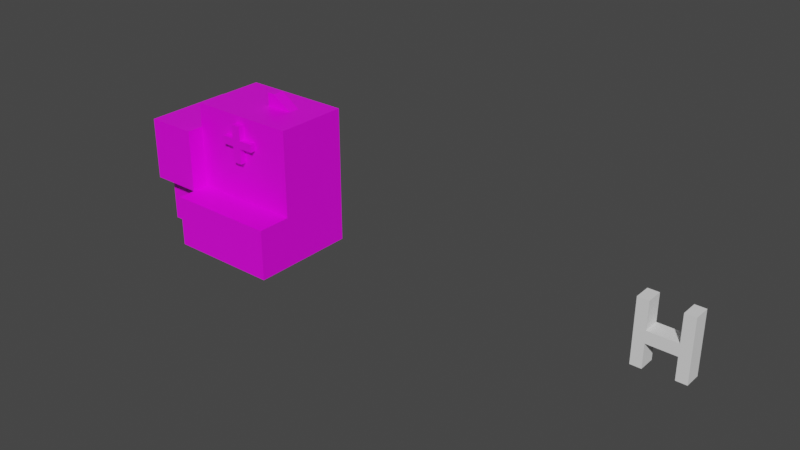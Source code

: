 # Source: Hospis.blend  (saved by Blender 2.93.20; exported with 4.5.12 LTS)
import bpy
from mathutils import Matrix  # noqa: F401  (used for matrix-valued properties, if any)

bpy.ops.wm.read_factory_settings(use_empty=True)
scene = bpy.context.scene
scene.name = 'Scene'

# ---- collections
col_collection = bpy.data.collections.new('Collection'); scene.collection.children.link(col_collection)

# ---- images (referenced by path relative to the original .blend; pixels are not part of the script)
import os
ASSET_DIR = os.environ.get("B2B_ASSET_DIR", "")  # directory of the original .blend (textures are referenced by path, not embedded)
HERE = os.path.dirname(os.path.abspath(__file__))  # packed textures are extracted next to this script under _unpacked/

def load_image(name, relpath, width, height, colorspace="sRGB"):
    """Load a texture the original file referenced (path relative to the .blend, or extracted next to this script)."""
    p = next((c for c in (os.path.join(HERE, relpath), os.path.join(ASSET_DIR, relpath)) if relpath and os.path.exists(c)), "")
    if p:
        img = bpy.data.images.load(p, check_existing=True)
        img.name = name
    else:  # same state as the original file: an image datablock whose file is absent (Cycles renders it pink)
        img = bpy.data.images.new(name, width, height)
        img.source = "FILE"
        img.filepath = "//" + (relpath or name)
    img.colorspace_settings.name = colorspace
    return img
img_hospisbase = load_image('HospisBase', '', 1024, 1024, 'sRGB')

# ---- materials (node trees are filled in below, after node groups)
mat_material = bpy.data.materials.new('Material')
mat_material.alpha_threshold = 0.0
mat_material.use_transparent_shadow = False
mat_material.line_color = (0.0, 0.0, 0.0, 1.0)

# ---- material node trees
mat_material.use_nodes = True; mat_material.node_tree.nodes.clear()
_N = mat_material.node_tree.nodes; _L = mat_material.node_tree.links
n0 = _N.new('ShaderNodeOutputMaterial'); n0.name = 'Material Output'; n0.location = (300, 300)
n1 = _N.new('ShaderNodeBsdfPrincipled'); n1.name = 'Principled BSDF'; n1.location = (10, 300)
n1.distribution = 'GGX'
n1.subsurface_method = 'BURLEY'
n1.inputs[2].default_value = 0.4
n1.inputs[3].default_value = 1.45
n1.inputs[27].default_value = (0.0, 0.0, 0.0, 1.0)
n1.inputs[28].default_value = 1.0
n2 = _N.new('ShaderNodeTexImage'); n2.name = 'Image Texture'; n2.location = (-280, 280)
n2.image = img_hospisbase
_L.new(n1.outputs[0], n0.inputs[0])
_L.new(n2.outputs[0], n1.inputs[0])
n0.is_active_output = True

# ---- world
world_world = bpy.data.worlds.new('World'); scene.world = world_world
world_world.use_nodes = True; world_world.node_tree.nodes.clear()
_N = world_world.node_tree.nodes; _L = world_world.node_tree.links
n0 = _N.new('ShaderNodeOutputWorld'); n0.name = 'World Output'; n0.location = (300, 300)
n1 = _N.new('ShaderNodeBackground'); n1.name = 'Background'; n1.location = (10, 300)
n1.inputs[0].default_value = (0.05088, 0.05088, 0.05088, 1.0)
_L.new(n1.outputs[0], n0.inputs[0])
n0.is_active_output = True
world_world.color = (0.05088, 0.05088, 0.05088)
world_world.use_sun_shadow = False
world_world.sun_shadow_jitter_overblur = 0.0

# ---- meshes
me_cube = bpy.data.meshes.new('Cube')
me_cube.from_pydata([(1.001, 1.873, 1.0), (1.001, 1.873, -1.0), (1.001, -1.0, 1.0), (1.001, -1.0, -1.0), (-0.9992, 1.873, 1.0), (-0.9992, 1.873, -1.0), (-0.9992, -1.0, 1.0), (-0.9992, -1.0, -1.0), (5.354, 1.873, 1.0), (5.354, 1.873, -1.0), (5.354, -1.0, 1.0), (5.354, -1.0, -1.0), (1.0, 1.873, 4.387), (1.0, -1.0, 4.387), (5.354, 1.873, 4.387), (5.354, -1.0, 4.387), (1.001, -1.0, 3.434), (-0.9992, -1.0, 3.434), (1.001, 1.873, 3.434), (-0.9992, 1.873, 3.434), (1.0, -2.33, 1.0), (1.0, -2.33, -1.0), (5.354, -2.33, 1.0), (5.354, -2.33, -1.0), (-0.9992, 0.4365, -1.0), (0.0008377, 1.873, -1.0), (1.001, 1.873, 0.0), (-0.9992, -1.0, 0.0), (1.001, -1.0, 0.0), (-0.9992, 1.873, 0.0), (0.0008377, -1.0, 1.0), (0.0008377, -1.0, -1.0), (-0.9992, 0.4365, 1.0), (0.0008377, 1.873, 1.0), (1.001, 0.4365, -1.0), (5.354, 1.873, 0.0), (5.354, -1.0, 0.0), (5.354, 0.4365, 1.0), (5.354, 0.4365, -1.0), (3.177, -1.0, -1.0), (3.177, -1.0, 1.0), (3.177, 1.873, 1.0), (3.177, 1.873, -1.0), (1.0, 0.4365, 4.387), (5.354, 0.4365, 4.387), (3.177, -1.0, 4.387), (3.177, 1.873, 4.387), (5.354, 1.873, 2.694), (5.354, -1.0, 2.694), (1.0, -1.0, 2.694), (1.0, 1.873, 2.694), (0.0008377, -1.0, 3.434), (1.001, 0.4365, 3.434), (-0.9992, 0.4365, 3.434), (0.0008377, 1.873, 3.434), (-0.9992, -1.0, 2.217), (-0.9992, 1.873, 2.217), (1.001, 1.873, 2.217), (1.0, -2.33, 0.0), (5.354, -2.33, 0.0), (3.177, -2.33, -1.0), (3.177, -2.33, 1.0), (5.354, -1.665, -1.0), (1.0, -1.665, -1.0), (1.0, -1.654, 1.0), (5.354, -1.665, 1.0), (5.354, -1.665, 0.0), (1.0, -1.665, 0.0), (3.177, -1.665, 1.0), (3.177, -2.33, 0.0), (0.0008377, 1.873, 2.217), (0.0008377, 0.4365, 3.434), (3.177, 1.873, 2.694), (3.177, -1.0, 2.694), (3.177, 0.4365, 4.387), (5.354, 0.4365, 2.694), (3.177, 0.4365, -1.0), (3.177, 1.873, 0.0), (5.354, 0.4365, 0.0), (0.0008377, 1.873, 0.0), (3.177, -1.665, -1.0), (0.0008377, 0.4365, -1.0), (-0.9992, 0.4365, 0.0), (0.0008377, -1.0, 0.0), (-0.9992, 0.4365, 2.217), (4.266, 1.873, 4.387), (3.177, 0.8751, 4.387), (4.266, 0.4365, 4.387), (4.266, 0.8751, 4.387), (3.177, 0.4365, 4.9), (3.177, 0.8751, 4.9), (3.945, 0.4365, 4.587), (3.945, 0.8751, 4.587), (3.491, 0.4365, 4.9), (3.491, 0.8751, 4.9), (0.0008377, -1.644, 1.0), (-0.9992, -1.644, 1.0), (0.0008377, -1.644, 3.434), (-0.9992, -1.644, 3.434), (-0.9992, -1.644, 2.217), (1.001, -1.644, 2.217), (1.001, -1.644, 3.434), (0.0008377, -1.644, 2.217), (2.966, -1.236, 2.624), (2.966, -0.8705, 2.624), (3.331, -1.236, 2.624), (3.331, -0.8705, 2.624), (2.966, -1.236, 3.241), (2.966, -0.8705, 3.241), (3.331, -0.8705, 3.241), (3.331, -1.236, 3.241), (2.966, -1.236, 3.549), (2.966, -0.8705, 3.549), (3.331, -0.8705, 3.549), (3.331, -1.236, 3.549), (3.886, -0.8705, 3.549), (3.886, -0.8705, 3.241), (3.886, -1.236, 3.549), (3.886, -1.236, 3.241), (2.45, -0.8705, 3.549), (2.45, -0.8705, 3.241), (2.45, -1.236, 3.241), (2.45, -1.236, 3.549), (2.966, -1.236, 3.549), (3.331, -1.236, 3.549), (2.966, -1.236, 4.096), (2.966, -0.8705, 4.096), (3.331, -0.8705, 4.096), (3.331, -1.236, 4.096)], [], [(84, 55, 17, 53), (83, 30, 6, 27), (82, 32, 4, 29), (81, 34, 3, 31), (80, 62, 23, 60), (79, 33, 0, 26), (78, 37, 10, 36), (77, 41, 8, 35), (76, 42, 9, 38), (14, 85, 88, 87, 44), (73, 48, 15, 45), (71, 53, 17, 51), (70, 56, 19, 54), (17, 55, 99, 98), (69, 60, 23, 59), (68, 64, 20, 61), (67, 63, 21, 58), (66, 65, 22, 59), (62, 66, 59, 23), (11, 36, 66, 62), (36, 10, 65, 66), (64, 67, 58, 20), (65, 68, 61, 22), (10, 40, 68, 65), (61, 69, 59, 22), (20, 58, 69, 61), (58, 21, 60, 69), (55, 6, 96, 99), (0, 33, 70, 57), (33, 4, 56, 70), (52, 71, 51, 16), (18, 54, 71, 52), (54, 19, 53, 71), (47, 72, 46, 85, 14), (8, 41, 72, 47), (49, 73, 45, 13), (40, 10, 48, 73), (12, 43, 74, 86, 46), (43, 13, 45, 74), (48, 75, 44, 15), (10, 37, 75, 48), (37, 8, 47, 75), (39, 76, 38, 11), (3, 34, 76, 39), (34, 1, 42, 76), (42, 77, 35, 9), (1, 26, 77, 42), (26, 0, 41, 77), (38, 78, 36, 11), (9, 35, 78, 38), (35, 8, 37, 78), (25, 79, 26, 1), (5, 29, 79, 25), (29, 4, 33, 79), (63, 80, 60, 21), (3, 39, 80, 63), (39, 11, 62, 80), (24, 81, 31, 7), (5, 25, 81, 24), (25, 1, 34, 81), (24, 82, 29, 5), (7, 27, 82, 24), (27, 6, 32, 82), (31, 83, 27, 7), (3, 28, 83, 31), (28, 2, 30, 83), (56, 84, 53, 19), (4, 32, 84, 56), (32, 6, 55, 84), (74, 45, 15, 44, 87), (14, 44, 75, 47), (46, 86, 88, 85), (86, 74, 89, 90), (94, 93, 91, 92), (87, 88, 92, 91), (88, 86, 90, 94, 92), (74, 87, 91, 93, 89), (90, 89, 93, 94), (102, 100, 101, 97), (99, 102, 97, 98), (96, 95, 102, 99), (95, 64, 100, 102), (16, 51, 97, 101), (30, 2, 64, 95), (6, 30, 95, 96), (51, 17, 98, 97), (127, 113, 112, 126), (125, 123, 124, 128), (126, 112, 111, 125), (104, 106, 105, 103), (104, 103, 107, 108), (108, 109, 106, 104), (105, 106, 109, 110), (110, 114, 111, 107), (114, 110, 118, 117), (108, 112, 113, 109), (112, 108, 120, 119), (116, 115, 117, 118), (109, 113, 115, 116), (113, 114, 117, 115), (110, 109, 116, 118), (121, 122, 119, 120), (107, 111, 122, 121), (111, 112, 119, 122), (108, 107, 121, 120), (111, 114, 124, 123), (127, 128, 114, 113), (127, 126, 125, 128), (103, 105, 110, 107), (46, 72, 50, 12), (18, 57, 70, 54), (2, 28, 67, 64), (28, 3, 63, 67), (73, 49, 2, 40), (40, 2, 64, 68), (64, 2, 16, 101), (43, 12, 18, 52), (13, 43, 52, 16), (41, 0, 50, 72)])
_uv = me_cube.uv_layers.new(name='UVMap')
_uv.uv.foreach_set('vector', [0.492, 0.7228, 0.4213, 0.7227, 0.4214, 0.6629, 0.492, 0.6629, 0.3721, 0.8317, 0.3721, 0.7825, 0.4213, 0.7826, 0.4212, 0.8318, 0.4919, 0.8318, 0.4919, 0.7826, 0.5626, 0.7827, 0.5626, 0.8319, 0.4918, 0.9302, 0.4918, 0.9794, 0.4212, 0.9793, 0.4212, 0.9301, 0.8006, 0.05242, 0.691, 0.05212, 0.6911, 0.01862, 0.8007, 0.01892, 0.6118, 0.8319, 0.6118, 0.7827, 0.661, 0.7827, 0.661, 0.8319, 0.6403, 0.1578, 0.5899, 0.1577, 0.5901, 0.08534, 0.6405, 0.08548, 0.8, 0.281, 0.7999, 0.3314, 0.6902, 0.3311, 0.6903, 0.2807, 0.8003, 0.1583, 0.8001, 0.2306, 0.6905, 0.2303, 0.6907, 0.158, 0.6897, 0.5017, 0.7446, 0.5019, 0.7444, 0.5521, 0.7444, 0.5742, 0.6895, 0.5741, 0.7988, 0.7321, 0.6891, 0.7318, 0.6893, 0.6464, 0.799, 0.6467, 0.492, 0.6137, 0.492, 0.6629, 0.4214, 0.6629, 0.4214, 0.6137, 0.6118, 0.7228, 0.5626, 0.7228, 0.5627, 0.6629, 0.6119, 0.663, 0.4214, 0.6629, 0.4213, 0.7227, 0.3896, 0.7227, 0.3897, 0.6628, 0.7982, 0.9348, 0.7981, 0.9851, 0.6884, 0.9848, 0.6885, 0.9345, 0.7984, 0.8509, 0.9081, 0.8507, 0.908, 0.8847, 0.7984, 0.8844, 0.9414, 0.9352, 0.9412, 0.9855, 0.9077, 0.9854, 0.9079, 0.9351, 0.6406, 0.05198, 0.5902, 0.05184, 0.5903, 0.01834, 0.6407, 0.01848, 0.691, 0.05212, 0.6406, 0.05198, 0.6407, 0.01848, 0.6911, 0.01862, 0.6909, 0.08562, 0.6405, 0.08548, 0.6406, 0.05198, 0.691, 0.05212, 0.6405, 0.08548, 0.5901, 0.08534, 0.5902, 0.05184, 0.6406, 0.05198, 0.9421, 0.8848, 0.9414, 0.9352, 0.9079, 0.9351, 0.908, 0.8847, 0.6888, 0.8506, 0.7984, 0.8509, 0.7984, 0.8844, 0.6887, 0.8841, 0.6889, 0.8171, 0.7985, 0.8174, 0.7984, 0.8509, 0.6888, 0.8506, 0.7984, 0.8844, 0.7982, 0.9348, 0.6885, 0.9345, 0.6887, 0.8841, 0.908, 0.8847, 0.9079, 0.9351, 0.7982, 0.9348, 0.7984, 0.8844, 0.9079, 0.9351, 0.9077, 0.9854, 0.7981, 0.9851, 0.7982, 0.9348, 0.4213, 0.7227, 0.4213, 0.7826, 0.3896, 0.7825, 0.3896, 0.7227, 0.661, 0.7827, 0.6118, 0.7827, 0.6118, 0.7228, 0.661, 0.7229, 0.6118, 0.7827, 0.5626, 0.7827, 0.5626, 0.7228, 0.6118, 0.7228, 0.4921, 0.5645, 0.492, 0.6137, 0.4214, 0.6137, 0.4214, 0.5645, 0.5627, 0.5646, 0.5627, 0.6138, 0.492, 0.6137, 0.4921, 0.5645, 0.5627, 0.6138, 0.5627, 0.6629, 0.492, 0.6629, 0.492, 0.6137, 0.69, 0.4164, 0.7996, 0.4167, 0.7994, 0.502, 0.7446, 0.5019, 0.6897, 0.5017, 0.6902, 0.3311, 0.7999, 0.3314, 0.7996, 0.4167, 0.69, 0.4164, 0.9084, 0.7324, 0.7988, 0.7321, 0.799, 0.6467, 0.9087, 0.647, 0.7985, 0.8174, 0.6889, 0.8171, 0.6891, 0.7318, 0.7988, 0.7321, 0.9091, 0.5023, 0.9089, 0.5747, 0.7992, 0.5744, 0.7993, 0.5523, 0.7994, 0.502, 0.9089, 0.5747, 0.9087, 0.647, 0.799, 0.6467, 0.7992, 0.5744, 0.5048, 0.08511, 0.5046, 0.1575, 0.4193, 0.1572, 0.4195, 0.08488, 0.5901, 0.08534, 0.5899, 0.1577, 0.5046, 0.1575, 0.5048, 0.08511, 0.5899, 0.1577, 0.5897, 0.2301, 0.5044, 0.2298, 0.5046, 0.1575, 0.8005, 0.08592, 0.8003, 0.1583, 0.6907, 0.158, 0.6909, 0.08562, 0.9102, 0.08622, 0.91, 0.1586, 0.8003, 0.1583, 0.8005, 0.08592, 0.91, 0.1586, 0.9098, 0.2309, 0.8001, 0.2306, 0.8003, 0.1583, 0.8001, 0.2306, 0.8, 0.281, 0.6903, 0.2807, 0.6905, 0.2303, 0.9098, 0.2309, 0.9096, 0.2813, 0.8, 0.281, 0.8001, 0.2306, 0.9096, 0.2813, 0.9095, 0.3317, 0.7999, 0.3314, 0.8, 0.281, 0.6907, 0.158, 0.6403, 0.1578, 0.6405, 0.08548, 0.6909, 0.08562, 0.6905, 0.2303, 0.6401, 0.2302, 0.6403, 0.1578, 0.6907, 0.158, 0.6401, 0.2302, 0.5897, 0.2301, 0.5899, 0.1577, 0.6403, 0.1578, 0.6117, 0.8811, 0.6118, 0.8319, 0.661, 0.8319, 0.6609, 0.8811, 0.5625, 0.881, 0.5626, 0.8319, 0.6118, 0.8319, 0.6117, 0.8811, 0.5626, 0.8319, 0.5626, 0.7827, 0.6118, 0.7827, 0.6118, 0.8319, 0.9103, 0.05272, 0.8006, 0.05242, 0.8007, 0.01892, 0.9104, 0.01922, 0.9102, 0.08622, 0.8005, 0.08592, 0.8006, 0.05242, 0.9103, 0.05272, 0.8005, 0.08592, 0.6909, 0.08562, 0.691, 0.05212, 0.8006, 0.05242, 0.4919, 0.881, 0.4918, 0.9302, 0.4212, 0.9301, 0.4212, 0.881, 0.5625, 0.881, 0.5625, 0.9302, 0.4918, 0.9302, 0.4919, 0.881, 0.5625, 0.9302, 0.5625, 0.9794, 0.4918, 0.9794, 0.4918, 0.9302, 0.4919, 0.881, 0.4919, 0.8318, 0.5626, 0.8319, 0.5625, 0.881, 0.4212, 0.881, 0.4212, 0.8318, 0.4919, 0.8318, 0.4919, 0.881, 0.4212, 0.8318, 0.4213, 0.7826, 0.4919, 0.7826, 0.4919, 0.8318, 0.372, 0.8809, 0.3721, 0.8317, 0.4212, 0.8318, 0.4212, 0.881, 0.3228, 0.8809, 0.3229, 0.8317, 0.3721, 0.8317, 0.372, 0.8809, 0.3229, 0.8317, 0.3229, 0.7825, 0.3721, 0.7825, 0.3721, 0.8317, 0.5626, 0.7228, 0.492, 0.7228, 0.492, 0.6629, 0.5627, 0.6629, 0.5626, 0.7827, 0.4919, 0.7826, 0.492, 0.7228, 0.5626, 0.7228, 0.4919, 0.7826, 0.4213, 0.7826, 0.4213, 0.7227, 0.492, 0.7228, 0.7992, 0.5744, 0.799, 0.6467, 0.6893, 0.6464, 0.6895, 0.5741, 0.7444, 0.5742, 0.4191, 0.2296, 0.4193, 0.1572, 0.5046, 0.1575, 0.5044, 0.2298, 0.7994, 0.502, 0.7993, 0.5523, 0.7444, 0.5521, 0.7446, 0.5019, 0.09721, 0.5466, 0.07802, 0.5604, 0.06189, 0.538, 0.08109, 0.5242, 0.07053, 0.5138, 0.05497, 0.5237, 0.03868, 0.5043, 0.057, 0.4914, 0.02631, 0.4885, 0.04621, 0.4742, 0.057, 0.4914, 0.03868, 0.5043, 0.04621, 0.4742, 0.09721, 0.501, 0.08109, 0.5242, 0.07053, 0.5138, 0.057, 0.4914, 0.03384, 0.5455, 0.02631, 0.4885, 0.03868, 0.5043, 0.05497, 0.5237, 0.06189, 0.538, 0.08109, 0.5242, 0.06189, 0.538, 0.05497, 0.5237, 0.07053, 0.5138, 0.3347, 0.7169, 0.2855, 0.7169, 0.2855, 0.657, 0.3347, 0.657, 0.3838, 0.7169, 0.3347, 0.7169, 0.3347, 0.657, 0.3839, 0.6571, 0.3838, 0.7768, 0.3346, 0.7768, 0.3347, 0.7169, 0.3838, 0.7169, 0.3346, 0.7768, 0.2854, 0.7767, 0.2855, 0.7169, 0.3347, 0.7169, 0.4214, 0.5645, 0.4214, 0.6137, 0.3897, 0.6136, 0.3897, 0.5645, 0.4406, 0.554, 0.3914, 0.554, 0.3914, 0.5218, 0.4406, 0.5224, 0.4898, 0.5541, 0.4406, 0.554, 0.4406, 0.5224, 0.4898, 0.5224, 0.4214, 0.6137, 0.4214, 0.6629, 0.3897, 0.6628, 0.3897, 0.6136, 0.1949, 0.3573, 0.176, 0.3372, 0.1894, 0.3246, 0.2083, 0.3446, 0.1583, 0.2774, 0.1388, 0.2579, 0.1518, 0.2449, 0.1713, 0.2643, 0.1934, 0.2387, 0.1934, 0.2112, 0.2119, 0.2112, 0.2119, 0.2387, 0.09256, 0.2118, 0.1056, 0.1988, 0.1186, 0.2118, 0.1056, 0.2248, 0.09259, 0.2379, 0.1056, 0.2248, 0.1276, 0.2468, 0.1146, 0.2598, 0.1788, 0.3133, 0.1653, 0.3259, 0.144, 0.3033, 0.1575, 0.2907, 0.1186, 0.2118, 0.1316, 0.1987, 0.1536, 0.2207, 0.1406, 0.2337, 0.1406, 0.2337, 0.1516, 0.2447, 0.1386, 0.2577, 0.1276, 0.2468, 0.1516, 0.2447, 0.1406, 0.2337, 0.1603, 0.2139, 0.1713, 0.2249, 0.1788, 0.3133, 0.1894, 0.3246, 0.176, 0.3372, 0.1653, 0.3259, 0.1894, 0.3246, 0.1788, 0.3133, 0.1976, 0.2955, 0.2083, 0.3068, 0.1733, 0.2009, 0.1843, 0.2119, 0.1713, 0.2249, 0.1603, 0.2139, 0.1653, 0.3259, 0.176, 0.3372, 0.1557, 0.3564, 0.145, 0.3451, 0.1646, 0.2577, 0.1516, 0.2447, 0.1713, 0.2249, 0.1843, 0.2379, 0.1406, 0.2337, 0.1275, 0.2207, 0.1473, 0.2009, 0.1603, 0.2139, 0.1093, 0.2651, 0.1202, 0.2761, 0.1072, 0.2891, 0.09625, 0.2782, 0.1276, 0.2468, 0.1386, 0.2577, 0.1202, 0.2761, 0.1093, 0.2651, 0.1386, 0.2577, 0.1516, 0.2707, 0.1333, 0.2891, 0.1202, 0.2761, 0.1145, 0.2337, 0.1276, 0.2468, 0.1093, 0.2651, 0.09622, 0.2521, 0.1386, 0.2577, 0.1516, 0.2447, 0.1518, 0.2449, 0.1388, 0.2579, 0.221, 0.1925, 0.221, 0.2109, 0.1934, 0.2109, 0.1934, 0.1925, 0.1843, 0.2774, 0.1713, 0.2904, 0.1583, 0.2774, 0.1713, 0.2643, 0.1056, 0.2248, 0.1186, 0.2118, 0.1406, 0.2337, 0.1276, 0.2468, 0.7994, 0.502, 0.7996, 0.4167, 0.9093, 0.417, 0.9091, 0.5023, 0.6611, 0.663, 0.661, 0.7229, 0.6118, 0.7228, 0.6119, 0.663, 0.975, 0.8849, 0.9749, 0.9352, 0.9414, 0.9352, 0.9421, 0.8848, 0.9749, 0.9352, 0.9747, 0.9856, 0.9412, 0.9855, 0.9414, 0.9352, 0.7988, 0.7321, 0.9084, 0.7324, 0.9082, 0.8177, 0.7985, 0.8174, 0.7985, 0.8174, 0.9082, 0.8177, 0.9081, 0.8507, 0.7984, 0.8509, 0.3343, 0.5039, 0.3349, 0.471, 0.4575, 0.4734, 0.4568, 0.5058, 0.9089, 0.5747, 0.9091, 0.5023, 0.9571, 0.5025, 0.9569, 0.5748, 0.9087, 0.647, 0.9089, 0.5747, 0.9569, 0.5748, 0.9567, 0.6472, 0.7999, 0.3314, 0.9095, 0.3317, 0.9093, 0.417, 0.7996, 0.4167])
me_cube.materials.append(mat_material)
me_cube.use_remesh_preserve_volume = False
me_cube.use_remesh_preserve_attributes = False
me_cube.use_mirror_vertex_groups = False
me_cube.update()
me_cube_004 = bpy.data.meshes.new('Cube.004')
me_cube_004.from_pydata([(-2.908, -1.0, -3.186), (-2.908, -1.0, 4.36), (-2.908, 1.0, -3.186), (-2.908, 1.0, 4.36), (-1.602, -1.0, -3.186), (-1.602, -1.0, 4.36), (-1.602, 1.0, -3.186), (-1.602, 1.0, 4.36), (-2.908, -1.0, -0.3189), (-2.908, 1.0, -0.3189), (-1.602, 1.0, -0.3189), (-1.602, -1.0, -0.3189), (1.878, 1.0, -0.3189), (1.878, -1.0, -0.3189), (-1.602, 1.0, -0.3189), (1.878, 1.0, -2.969), (-1.602, 1.0, 1.102), (-1.602, -1.0, 1.102), (1.878, 1.0, 1.102), (1.878, -1.0, 1.102), (1.878, 1.0, 4.414), (1.878, -1.0, 4.414), (3.165, 1.0, 1.102), (3.165, -1.0, 1.102), (3.165, 1.0, 4.414), (3.165, -1.0, 4.414), (1.878, -1.0, -2.969), (3.165, 1.0, -2.969), (3.165, -1.0, -2.969)], [(10, 14)], [(8, 1, 3, 9), (9, 3, 7, 10), (10, 7, 5, 11), (11, 5, 1, 8), (2, 6, 4, 0), (7, 3, 1, 5), (4, 11, 8, 0), (6, 10, 11, 4), (2, 9, 10, 6), (0, 8, 9, 2), (11, 10, 16, 17), (15, 26, 28, 27), (17, 16, 18, 19), (10, 12, 18, 16), (12, 13, 19, 18), (13, 11, 17, 19), (20, 18, 22, 24), (22, 23, 25, 24), (18, 19, 26, 15), (19, 21, 25, 23), (21, 20, 24, 25), (19, 23, 28, 26), (22, 18, 15, 27), (23, 22, 27, 28), (18, 20, 21, 19)])
_uv = me_cube_004.uv_layers.new(name='UVMap')
_uv.uv.foreach_set('vector', [0.5, 0.0, 0.625, 0.0, 0.625, 0.25, 0.5, 0.25, 0.5, 0.25, 0.625, 0.25, 0.625, 0.5, 0.5, 0.5, 0.5, 0.5, 0.625, 0.5, 0.625, 0.75, 0.5, 0.75, 0.5, 0.75, 0.625, 0.75, 0.625, 1.0, 0.5, 1.0, 0.125, 0.5, 0.375, 0.5, 0.375, 0.75, 0.125, 0.75, 0.625, 0.5, 0.875, 0.5, 0.875, 0.75, 0.625, 0.75, 0.375, 0.75, 0.5, 0.75, 0.5, 1.0, 0.375, 1.0, 0.375, 0.5, 0.5, 0.5, 0.5, 0.75, 0.375, 0.75, 0.375, 0.25, 0.5, 0.25, 0.5, 0.5, 0.375, 0.5, 0.375, 0.0, 0.5, 0.0, 0.5, 0.25, 0.375, 0.25, 0.5, 0.75, 0.5, 0.5, 0.5, 0.5, 0.5, 0.75, 0.0, 0.0, 0.0, 0.0, 0.0, 0.0, 0.0, 0.0, 0.5, 0.75, 0.5, 0.5, 0.5, 0.5, 0.5, 0.75, 0.5, 0.5, 0.5, 0.5, 0.5, 0.5, 0.5, 0.5, 0.0, 0.0, 0.0, 0.0, 0.0, 0.0, 0.0, 0.0, 0.0, 0.0, 0.0, 0.0, 0.0, 0.0, 0.0, 0.0, 0.0, 0.0, 0.0, 0.0, 0.0, 0.0, 0.0, 0.0, 0.5, 0.5, 0.5, 0.75, 0.5, 0.75, 0.5, 0.5, 0.0, 0.0, 0.0, 0.0, 0.0, 0.0, 0.0, 0.0, 0.0, 0.0, 0.0, 0.0, 0.0, 0.0, 0.0, 0.0, 0.0, 0.0, 0.0, 0.0, 0.0, 0.0, 0.0, 0.0, 0.0, 0.0, 0.0, 0.0, 0.0, 0.0, 0.0, 0.0, 0.0, 0.0, 0.0, 0.0, 0.0, 0.0, 0.0, 0.0, 0.5, 0.75, 0.5, 0.5, 0.5, 0.5, 0.5, 0.75, 0.0, 0.0, 0.0, 0.0, 0.0, 0.0, 0.0, 0.0])
me_cube_004.use_remesh_fix_poles = True
me_cube_004.use_remesh_preserve_attributes = False
me_cube_004.update()

# ---- objects
ob_hospis = bpy.data.objects.new('Hospis', me_cube)
ob_cube = bpy.data.objects.new('Cube', me_cube_004)

# ---- transforms, parenting, visibility, modifiers, constraints
ob_hospis.location = (0.0, 0.0, 0.0)
ob_hospis.lock_rotations_4d = False
ob_hospis.empty_display_type = 'ARROWS'
ob_hospis.lineart.crease_threshold = 0.0
ob_cube.location = (20.06, -0.2977, 1.464)
ob_cube.scale = (0.3088, 0.3088, 0.3088)

# ---- collection membership
col_collection.objects.link(ob_hospis)
col_collection.objects.link(ob_cube)

# ---- scene / render settings (as saved in the file)
scene.frame_start = 1; scene.frame_end = 250; scene.frame_set(117)
scene.render.engine = 'BLENDER_EEVEE_NEXT'
scene.cycles.use_denoising = False
scene.cycles.samples = 128
scene.cycles.sampling_pattern = 'TABULATED_SOBOL'
scene.cycles.use_adaptive_sampling = False
scene.cycles.use_light_tree = False
scene.view_settings.view_transform = 'Filmic'
bpy.context.view_layer.update()

# ---- added for rendering (the .blend has no active camera and no usable light): camera, sun
cam_auto = bpy.data.cameras.new('AutoCamera')
cam_auto.lens = 50.0
cam_auto.sensor_width = 36.0
cam_auto.clip_end = 1000.0
ob_auto_camera = bpy.data.objects.new('AutoCamera', cam_auto)
scene.collection.objects.link(ob_auto_camera)
ob_auto_camera.location = (31.4821, -25.9839, 19.1204)
ob_auto_camera.rotation_euler = (1.09748, -7.21219e-08, 0.694738)
scene.camera = ob_auto_camera
light_auto_sun = bpy.data.lights.new('AutoSun', 'SUN')
light_auto_sun.energy = 3.0
light_auto_sun.angle = 0.0523599
ob_auto_sun = bpy.data.objects.new('AutoSun', light_auto_sun)
scene.collection.objects.link(ob_auto_sun)
ob_auto_sun.rotation_euler = (0.872665, 0.174533, 0.523599)
bpy.context.view_layer.update()
